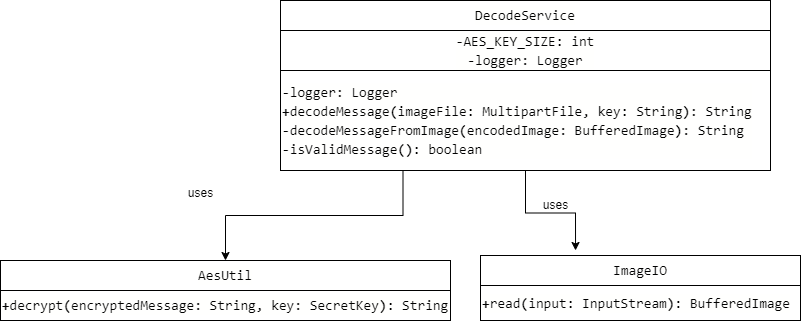

The diagram above was exported from draw.io. Its source (the exported page's mxGraphModel, read from the mxfile embedded in the PNG):
<mxGraphModel dx="1434" dy="797" grid="1" gridSize="10" guides="1" tooltips="1" connect="1" arrows="1" fold="1" page="1" pageScale="1" pageWidth="850" pageHeight="1100" math="0" shadow="0">
  <root>
    <mxCell id="0" />
    <mxCell id="1" parent="0" />
    <mxCell id="Wqq9ZOWwv0peKVem9-aM-18" value="&lt;div style=&quot;background-color: rgb(255, 255, 254); font-family: Consolas, &amp;quot;Courier New&amp;quot;, monospace; font-size: 14px; line-height: 19px; white-space: pre;&quot;&gt;&lt;div style=&quot;line-height: 19px;&quot;&gt;&lt;span style=&quot;&quot;&gt;AesUtil&lt;/span&gt;&lt;/div&gt;&lt;/div&gt;" style="rounded=0;whiteSpace=wrap;html=1;fillColor=none;fontColor=default;" parent="1" vertex="1">
      <mxGeometry x="170" y="870" width="450" height="30" as="geometry" />
    </mxCell>
    <mxCell id="Wqq9ZOWwv0peKVem9-aM-19" value="&lt;div style=&quot;background-color: rgb(255, 255, 254); font-family: Consolas, &amp;quot;Courier New&amp;quot;, monospace; font-size: 14px; line-height: 19px; white-space: pre;&quot;&gt;&lt;div style=&quot;line-height: 19px;&quot;&gt;&lt;div&gt;&lt;span style=&quot;font-weight: bold;&quot;&gt;-&lt;/span&gt;&lt;span style=&quot;&quot;&gt;AES_KEY_SIZE&lt;/span&gt;&lt;span style=&quot;font-weight: bold;&quot;&gt;:&lt;/span&gt; &lt;span style=&quot;&quot;&gt;int&lt;/span&gt;&lt;/div&gt;&lt;div&gt;&lt;span style=&quot;font-weight: bold;&quot;&gt;-&lt;/span&gt;&lt;span style=&quot;&quot;&gt;logger&lt;/span&gt;&lt;span style=&quot;font-weight: bold;&quot;&gt;:&lt;/span&gt; &lt;span style=&quot;&quot;&gt;Logger&lt;/span&gt;&lt;/div&gt;&lt;/div&gt;&lt;/div&gt;" style="rounded=0;whiteSpace=wrap;html=1;fillColor=none;fontColor=default;align=center;" parent="1" vertex="1">
      <mxGeometry x="450" y="640" width="490" height="40" as="geometry" />
    </mxCell>
    <mxCell id="Wqq9ZOWwv0peKVem9-aM-24" style="edgeStyle=orthogonalEdgeStyle;rounded=0;orthogonalLoop=1;jettySize=auto;html=1;exitX=0.25;exitY=1;exitDx=0;exitDy=0;fontColor=default;" parent="1" source="Wqq9ZOWwv0peKVem9-aM-20" target="Wqq9ZOWwv0peKVem9-aM-18" edge="1">
      <mxGeometry relative="1" as="geometry" />
    </mxCell>
    <mxCell id="Wqq9ZOWwv0peKVem9-aM-20" value="&lt;div style=&quot;background-color: rgb(255, 255, 254); font-family: Consolas, &amp;quot;Courier New&amp;quot;, monospace; font-size: 14px; line-height: 19px; white-space: pre;&quot;&gt;&lt;div style=&quot;line-height: 19px;&quot;&gt;&lt;div&gt;&lt;span style=&quot;font-weight: bold;&quot;&gt;-&lt;/span&gt;&lt;span style=&quot;&quot;&gt;logger&lt;/span&gt;&lt;span style=&quot;font-weight: bold;&quot;&gt;:&lt;/span&gt; &lt;span style=&quot;&quot;&gt;Logger&lt;/span&gt;&lt;/div&gt;&lt;div&gt;&lt;span style=&quot;font-weight: bold;&quot;&gt;+&lt;/span&gt;&lt;span style=&quot;&quot;&gt;decodeMessage&lt;/span&gt;&lt;span style=&quot;font-weight: bold;&quot;&gt;(&lt;/span&gt;&lt;span style=&quot;&quot;&gt;imageFile&lt;/span&gt;&lt;span style=&quot;font-weight: bold;&quot;&gt;:&lt;/span&gt; &lt;span style=&quot;&quot;&gt;MultipartFile&lt;/span&gt;, &lt;span style=&quot;&quot;&gt;key&lt;/span&gt;&lt;span style=&quot;font-weight: bold;&quot;&gt;:&lt;/span&gt; &lt;span style=&quot;&quot;&gt;String&lt;/span&gt;&lt;span style=&quot;font-weight: bold;&quot;&gt;):&lt;/span&gt; &lt;span style=&quot;&quot;&gt;String&lt;/span&gt;&lt;/div&gt;&lt;div&gt;&lt;span style=&quot;font-weight: bold;&quot;&gt;-&lt;/span&gt;&lt;span style=&quot;&quot;&gt;decodeMessageFromImage&lt;/span&gt;&lt;span style=&quot;font-weight: bold;&quot;&gt;(&lt;/span&gt;&lt;span style=&quot;&quot;&gt;encodedImage&lt;/span&gt;&lt;span style=&quot;font-weight: bold;&quot;&gt;:&lt;/span&gt; &lt;span style=&quot;&quot;&gt;BufferedImage&lt;/span&gt;&lt;span style=&quot;font-weight: bold;&quot;&gt;):&lt;/span&gt; &lt;span style=&quot;&quot;&gt;String&lt;/span&gt;&lt;/div&gt;&lt;div&gt;&lt;span style=&quot;font-weight: bold;&quot;&gt;-&lt;/span&gt;&lt;span style=&quot;&quot;&gt;isValidMessage&lt;/span&gt;&lt;span style=&quot;font-weight: bold;&quot;&gt;():&lt;/span&gt; &lt;span style=&quot;&quot;&gt;boolean&lt;/span&gt;&lt;/div&gt;&lt;/div&gt;&lt;/div&gt;" style="rounded=0;whiteSpace=wrap;html=1;fillColor=none;align=left;fontColor=default;" parent="1" vertex="1">
      <mxGeometry x="450" y="680" width="490" height="100" as="geometry" />
    </mxCell>
    <mxCell id="Wqq9ZOWwv0peKVem9-aM-21" value="&lt;div style=&quot;background-color: rgb(255, 255, 254); font-family: Consolas, &amp;quot;Courier New&amp;quot;, monospace; font-size: 14px; line-height: 19px; white-space: pre;&quot;&gt;&lt;div style=&quot;line-height: 19px;&quot;&gt;&lt;div style=&quot;line-height: 19px;&quot;&gt;&lt;span style=&quot;font-weight: bold;&quot;&gt;+&lt;/span&gt;&lt;span style=&quot;&quot;&gt;decrypt&lt;/span&gt;&lt;span style=&quot;font-weight: bold;&quot;&gt;(&lt;/span&gt;&lt;span style=&quot;&quot;&gt;encryptedMessage&lt;/span&gt;&lt;span style=&quot;font-weight: bold;&quot;&gt;:&lt;/span&gt; &lt;span style=&quot;&quot;&gt;String&lt;/span&gt;, &lt;span style=&quot;&quot;&gt;key&lt;/span&gt;&lt;span style=&quot;font-weight: bold;&quot;&gt;:&lt;/span&gt; &lt;span style=&quot;&quot;&gt;SecretKey&lt;/span&gt;&lt;span style=&quot;font-weight: bold;&quot;&gt;):&lt;/span&gt; &lt;span style=&quot;&quot;&gt;String&lt;/span&gt;&lt;/div&gt;&lt;/div&gt;&lt;/div&gt;" style="rounded=0;whiteSpace=wrap;html=1;fillColor=none;fontColor=default;" parent="1" vertex="1">
      <mxGeometry x="170" y="900" width="450" height="30" as="geometry" />
    </mxCell>
    <mxCell id="Wqq9ZOWwv0peKVem9-aM-22" value="&lt;div style=&quot;background-color: rgb(255, 255, 254); font-family: Consolas, &amp;quot;Courier New&amp;quot;, monospace; font-size: 14px; line-height: 19px; white-space: pre;&quot;&gt;&lt;div style=&quot;line-height: 19px;&quot;&gt;&lt;div style=&quot;line-height: 19px;&quot;&gt;&lt;span style=&quot;&quot;&gt;ImageIO&lt;/span&gt;&lt;/div&gt;&lt;/div&gt;&lt;/div&gt;" style="rounded=0;whiteSpace=wrap;html=1;fillColor=none;fontColor=default;" parent="1" vertex="1">
      <mxGeometry x="650" y="865" width="320" height="30" as="geometry" />
    </mxCell>
    <mxCell id="Wqq9ZOWwv0peKVem9-aM-23" value="&lt;div style=&quot;background-color: rgb(255, 255, 254); font-family: Consolas, &amp;quot;Courier New&amp;quot;, monospace; font-size: 14px; line-height: 19px; white-space: pre;&quot;&gt;&lt;div style=&quot;line-height: 19px;&quot;&gt;&lt;div style=&quot;line-height: 19px;&quot;&gt;&lt;div style=&quot;line-height: 19px;&quot;&gt;&lt;span style=&quot;font-weight: bold;&quot;&gt;+&lt;/span&gt;&lt;span style=&quot;&quot;&gt;read&lt;/span&gt;&lt;span style=&quot;font-weight: bold;&quot;&gt;(&lt;/span&gt;&lt;span style=&quot;&quot;&gt;input&lt;/span&gt;&lt;span style=&quot;font-weight: bold;&quot;&gt;:&lt;/span&gt; &lt;span style=&quot;&quot;&gt;InputStream&lt;/span&gt;&lt;span style=&quot;font-weight: bold;&quot;&gt;):&lt;/span&gt; &lt;span style=&quot;&quot;&gt;BufferedImage&lt;/span&gt;&lt;/div&gt;&lt;/div&gt;&lt;/div&gt;&lt;/div&gt;" style="rounded=0;whiteSpace=wrap;html=1;fillColor=none;fontColor=default;align=left;" parent="1" vertex="1">
      <mxGeometry x="650" y="895" width="320" height="35" as="geometry" />
    </mxCell>
    <mxCell id="Wqq9ZOWwv0peKVem9-aM-30" value="uses" style="text;html=1;align=center;verticalAlign=middle;resizable=0;points=[];autosize=1;strokeColor=none;fillColor=none;fontColor=default;" parent="1" vertex="1">
      <mxGeometry x="700" y="800" width="50" height="30" as="geometry" />
    </mxCell>
    <mxCell id="Wqq9ZOWwv0peKVem9-aM-31" value="uses" style="text;html=1;align=center;verticalAlign=middle;resizable=0;points=[];autosize=1;strokeColor=none;fillColor=none;fontColor=default;" parent="1" vertex="1">
      <mxGeometry x="345" y="788" width="50" height="30" as="geometry" />
    </mxCell>
    <mxCell id="Wqq9ZOWwv0peKVem9-aM-34" value="&lt;div style=&quot;background-color: rgb(255, 255, 254); font-family: Consolas, &amp;quot;Courier New&amp;quot;, monospace; font-size: 14px; line-height: 19px; white-space: pre;&quot;&gt;&lt;div style=&quot;line-height: 19px;&quot;&gt;&lt;span style=&quot;&quot;&gt;DecodeService&lt;/span&gt;&lt;/div&gt;&lt;/div&gt;" style="rounded=0;whiteSpace=wrap;html=1;fillColor=none;fontColor=default;" parent="1" vertex="1">
      <mxGeometry x="450" y="610" width="490" height="30" as="geometry" />
    </mxCell>
    <mxCell id="Wqq9ZOWwv0peKVem9-aM-40" style="edgeStyle=orthogonalEdgeStyle;rounded=0;orthogonalLoop=1;jettySize=auto;html=1;entryX=0.297;entryY=-0.167;entryDx=0;entryDy=0;entryPerimeter=0;fontColor=default;" parent="1" source="Wqq9ZOWwv0peKVem9-aM-20" target="Wqq9ZOWwv0peKVem9-aM-22" edge="1">
      <mxGeometry relative="1" as="geometry" />
    </mxCell>
  </root>
</mxGraphModel>